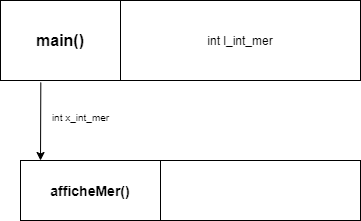

The diagram above was exported from draw.io. Its source (the exported page's mxGraphModel, read from the mxfile embedded in the PNG):
<mxGraphModel dx="574" dy="306" grid="1" gridSize="10" guides="1" tooltips="1" connect="1" arrows="1" fold="1" page="1" pageScale="1" pageWidth="827" pageHeight="1169" math="0" shadow="0">
  <root>
    <mxCell id="0" />
    <mxCell id="1" parent="0" />
    <mxCell id="sCXfxisx9N2vsZH-kE6X-1" value="&lt;font style=&quot;font-size: 16px;&quot;&gt;&lt;b&gt;main()&lt;/b&gt;&lt;/font&gt;" style="rounded=0;whiteSpace=wrap;html=1;align=center;" parent="1" vertex="1">
      <mxGeometry x="160" y="120" width="120" height="80" as="geometry" />
    </mxCell>
    <mxCell id="sCXfxisx9N2vsZH-kE6X-2" value="int l_int_mer" style="rounded=0;whiteSpace=wrap;html=1;align=center;" parent="1" vertex="1">
      <mxGeometry x="280" y="120" width="240" height="80" as="geometry" />
    </mxCell>
    <mxCell id="sCXfxisx9N2vsZH-kE6X-3" value="&lt;b&gt;&lt;font style=&quot;font-size: 14px;&quot;&gt;afficheMer()&lt;/font&gt;&lt;/b&gt;" style="rounded=0;whiteSpace=wrap;html=1;fontSize=16;" parent="1" vertex="1">
      <mxGeometry x="180" y="280" width="140" height="60" as="geometry" />
    </mxCell>
    <mxCell id="sCXfxisx9N2vsZH-kE6X-4" value="" style="rounded=0;whiteSpace=wrap;html=1;fontSize=16;" parent="1" vertex="1">
      <mxGeometry x="320" y="280" width="200" height="60" as="geometry" />
    </mxCell>
    <mxCell id="sCXfxisx9N2vsZH-kE6X-7" value="" style="endArrow=classic;html=1;rounded=0;fontSize=14;exitX=0.336;exitY=1.025;exitDx=0;exitDy=0;exitPerimeter=0;" parent="1" source="sCXfxisx9N2vsZH-kE6X-1" edge="1">
      <mxGeometry width="50" height="50" relative="1" as="geometry">
        <mxPoint x="340" y="300" as="sourcePoint" />
        <mxPoint x="200" y="280" as="targetPoint" />
      </mxGeometry>
    </mxCell>
    <mxCell id="sCXfxisx9N2vsZH-kE6X-8" value="&lt;font style=&quot;font-size: 10px;&quot;&gt;int x_int_mer&lt;/font&gt;" style="text;html=1;align=center;verticalAlign=middle;resizable=0;points=[];autosize=1;strokeColor=none;fillColor=none;fontSize=14;" parent="1" vertex="1">
      <mxGeometry x="200" y="220" width="80" height="30" as="geometry" />
    </mxCell>
  </root>
</mxGraphModel>